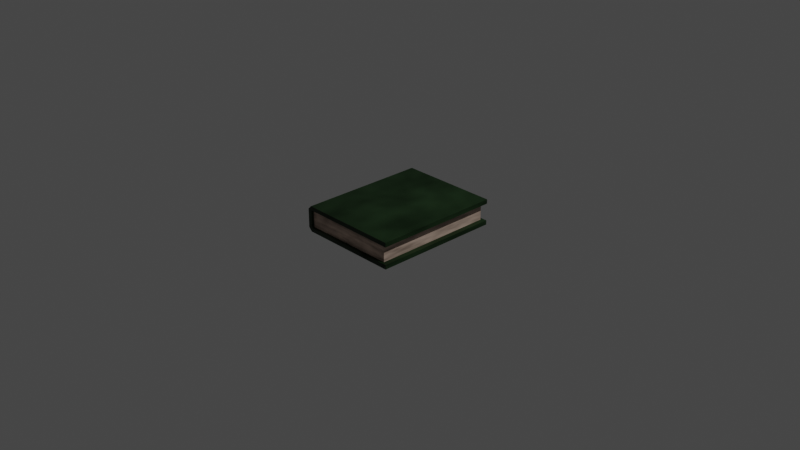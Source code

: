 # Source: Book3.blend  (saved by Blender 3.4.6; exported with 4.5.12 LTS)
import bpy
from mathutils import Matrix  # noqa: F401  (used for matrix-valued properties, if any)

bpy.ops.wm.read_factory_settings(use_empty=True)
scene = bpy.context.scene
scene.name = 'Scene'

# ---- collections
col_collection = bpy.data.collections.new('Collection'); scene.collection.children.link(col_collection)

# ---- materials (node trees are filled in below, after node groups)
mat_material = bpy.data.materials.new('Material')
mat_material.alpha_threshold = 0.0
mat_material.use_transparent_shadow = False
mat_material.roughness = 0.5
mat_material.line_color = (0.0, 0.0, 0.0, 1.0)
mat_material_001 = bpy.data.materials.new('Material.001')
mat_material_001.use_transparent_shadow = False

# ---- material node trees
mat_material.use_nodes = True; mat_material.node_tree.nodes.clear()
_N = mat_material.node_tree.nodes; _L = mat_material.node_tree.links
n0 = _N.new('ShaderNodeBsdfPrincipled'); n0.name = 'Principled BSDF'; n0.location = (10, 300)
n0.distribution = 'GGX'
n0.subsurface_method = 'RANDOM_WALK_SKIN'
n0.inputs[0].default_value = (1.0, 0.7534, 0.6071, 1.0)
n0.inputs[2].default_value = 0.3691
n0.inputs[3].default_value = 1.45
n0.inputs[27].default_value = (0.0, 0.0, 0.0, 1.0)
n0.inputs[28].default_value = 1.0
n1 = _N.new('ShaderNodeMixShader'); n1.name = 'Mix Shader'; n1.location = (351, 347)
n2 = _N.new('ShaderNodeOutputMaterial'); n2.name = 'Material Output'; n2.location = (576, 320)
n3 = _N.new('ShaderNodeTexNoise'); n3.name = 'Noise Texture'; n3.location = (-158, 511)
n3.inputs[2].default_value = 3.3
n3.inputs[3].default_value = 1.8
n3.inputs[4].default_value = 0.7467
n3.inputs[8].default_value = 0.1
_L.new(n1.outputs[0], n2.inputs[0])
_L.new(n0.outputs[0], n1.inputs[1])
_L.new(n3.outputs[0], n1.inputs[0])
n2.is_active_output = True
mat_material_001.use_nodes = True; mat_material_001.node_tree.nodes.clear()
_N = mat_material_001.node_tree.nodes; _L = mat_material_001.node_tree.links
n0 = _N.new('ShaderNodeBsdfPrincipled'); n0.name = 'Principled BSDF'; n0.location = (10, 300)
n0.distribution = 'GGX'
n0.subsurface_method = 'RANDOM_WALK_SKIN'
n0.inputs[0].default_value = (0.01702, 0.04798, 0.01447, 1.0)
n0.inputs[2].default_value = 0.3691
n0.inputs[3].default_value = 1.45
n0.inputs[27].default_value = (0.0, 0.0, 0.0, 1.0)
n0.inputs[28].default_value = 1.0
n1 = _N.new('ShaderNodeMixShader'); n1.name = 'Mix Shader'; n1.location = (351, 347)
n2 = _N.new('ShaderNodeTexNoise'); n2.name = 'Noise Texture'; n2.location = (-158, 511)
n2.inputs[2].default_value = 2.2
n2.inputs[3].default_value = 1.8
n2.inputs[4].default_value = 0.7467
n2.inputs[8].default_value = 0.1
n3 = _N.new('ShaderNodeOutputMaterial'); n3.name = 'Material Output'; n3.location = (576, 320)
_L.new(n1.outputs[0], n3.inputs[0])
_L.new(n0.outputs[0], n1.inputs[1])
_L.new(n2.outputs[0], n1.inputs[0])
n3.is_active_output = True

# ---- world
world_world = bpy.data.worlds.new('World'); scene.world = world_world
world_world.use_nodes = True; world_world.node_tree.nodes.clear()
_N = world_world.node_tree.nodes; _L = world_world.node_tree.links
n0 = _N.new('ShaderNodeOutputWorld'); n0.name = 'World Output'; n0.location = (300, 300)
n1 = _N.new('ShaderNodeBackground'); n1.name = 'Background'; n1.location = (10, 300)
n1.inputs[0].default_value = (0.05088, 0.05088, 0.05088, 1.0)
_L.new(n1.outputs[0], n0.inputs[0])
n0.is_active_output = True
world_world.color = (0.05088, 0.05088, 0.05088)
world_world.use_sun_shadow = False
world_world.sun_shadow_jitter_overblur = 0.0

# ---- cameras
cam_camera = bpy.data.cameras.new('Camera')
cam_camera.clip_end = 100.0
cam_camera.ortho_scale = 7.314

# ---- lights
light_light = bpy.data.lights.new('Light', 'POINT')
light_light.transmission_factor = 0.0
light_light.energy = 1000.0
light_light.shadow_soft_size = 0.1
light_light.shadow_maximum_resolution = 0.006
light_light.use_absolute_resolution = True

# ---- meshes
me_cube = bpy.data.meshes.new('Cube')
me_cube.from_pydata([(0.7034, 0.8902, 0.1224), (0.7034, 0.8902, -0.1224), (0.7034, -0.8902, 0.1224), (0.7034, -0.8902, -0.1224), (-0.7034, 0.8902, 0.07604), (-0.6571, 0.8902, 0.1224), (-0.6571, 0.8902, -0.1224), (-0.7034, 0.8902, -0.07604), (-0.6571, -0.8902, 0.1224), (-0.7034, -0.8902, 0.07604), (-0.7034, -0.8902, -0.07604), (-0.6571, -0.8902, -0.1224)], [], [(3, 2, 8, 9, 10, 11), (1, 0, 2, 3), (6, 7, 4, 5, 0, 1)])
_uv = me_cube.uv_layers.new(name='UVMap')
_uv.uv.foreach_set('vector', [0.375, 0.75, 0.625, 0.75, 0.625, 0.9918, 0.5777, 1.0, 0.4223, 1.0, 0.375, 0.9918, 0.375, 0.5, 0.625, 0.5, 0.625, 0.75, 0.375, 0.75, 0.375, 0.2582, 0.4223, 0.25, 0.5777, 0.25, 0.625, 0.2582, 0.625, 0.5, 0.375, 0.5])
me_cube.materials.append(mat_material)
me_cube.use_mirror_vertex_groups = False
me_cube.update()
me_cube_001 = bpy.data.meshes.new('Cube.001')
me_cube_001.from_pydata([(0.7004, 0.9489, 0.2275), (0.7004, 0.9489, -0.1304), (0.7004, -0.9489, 0.2275), (0.7004, -0.9489, -0.1304), (-0.7353, 0.9489, 0.1781), (-0.6859, 0.9489, 0.2275), (-0.6859, 0.9489, -0.1304), (-0.7353, 0.9489, -0.08105), (-0.6859, -0.9489, 0.2275), (-0.7353, -0.9489, 0.1781), (-0.7353, -0.9489, -0.08105), (-0.6859, -0.9489, -0.1304), (0.7004, 0.9489, 0.1675), (0.7004, 0.9489, -0.07044), (0.7004, -0.9489, 0.1675), (0.7004, -0.9489, -0.07044), (-0.6799, 0.9489, 0.1551), (-0.663, 0.9489, 0.172), (-0.663, 0.9489, -0.07501), (-0.6799, 0.9489, -0.05809), (-0.663, -0.9489, 0.172), (-0.6799, -0.9489, 0.1551), (-0.6799, -0.9489, -0.05809), (-0.663, -0.9489, -0.07501)], [], [(6, 1, 3, 11), (0, 5, 8, 2), (10, 9, 4, 7), (6, 11, 10, 7), (8, 5, 4, 9), (18, 23, 15, 13), (12, 14, 20, 17), (22, 19, 16, 21), (18, 19, 22, 23), (20, 21, 16, 17), (0, 2, 14, 12), (3, 1, 13, 15), (6, 7, 19, 18), (10, 11, 23, 22), (8, 9, 21, 20), (4, 5, 17, 16), (1, 6, 18, 13), (7, 4, 16, 19), (5, 0, 12, 17), (9, 10, 22, 21), (2, 8, 20, 14), (11, 3, 15, 23)])
me_cube_001.polygons.foreach_set('material_index', [1, 1, 1, 1, 1, 1, 1, 1, 1, 1, 1, 1, 1, 1, 1, 1, 1, 1, 1, 1, 1, 1])
_uv = me_cube_001.uv_layers.new(name='UVMap')
_uv.uv.foreach_set('vector', [0.1332, 0.5, 0.375, 0.5, 0.375, 0.75, 0.1332, 0.75, 0.625, 0.5, 0.8668, 0.5, 0.8668, 0.75, 0.625, 0.75, 0.4223, 0.0, 0.5777, 0.0, 0.5777, 0.25, 0.4223, 0.25, 0.1332, 0.5, 0.1332, 0.75, 0.125, 0.75, 0.125, 0.5, 0.625, 0.0, 0.625, 0.25, 0.5777, 0.25, 0.5777, 0.0, 0.1332, 0.5, 0.1332, 0.75, 0.375, 0.75, 0.375, 0.5, 0.625, 0.5, 0.625, 0.75, 0.8668, 0.75, 0.8668, 0.5, 0.4223, 0.0, 0.4223, 0.25, 0.5777, 0.25, 0.5777, 0.0, 0.1332, 0.5, 0.125, 0.5, 0.125, 0.75, 0.1332, 0.75, 0.625, 0.0, 0.5777, 0.0, 0.5777, 0.25, 0.625, 0.25, 0.625, 0.5, 0.625, 0.75, 0.625, 0.75, 0.625, 0.5, 0.375, 0.75, 0.375, 0.5, 0.375, 0.5, 0.375, 0.75, 0.1332, 0.5, 0.125, 0.5, 0.125, 0.5, 0.1332, 0.5, 0.125, 0.75, 0.1332, 0.75, 0.1332, 0.75, 0.125, 0.75, 0.625, 0.0, 0.5777, 0.0, 0.5777, 0.0, 0.625, 0.0, 0.5777, 0.25, 0.625, 0.25, 0.625, 0.25, 0.5777, 0.25, 0.375, 0.5, 0.1332, 0.5, 0.1332, 0.5, 0.375, 0.5, 0.4223, 0.25, 0.5777, 0.25, 0.5777, 0.25, 0.4223, 0.25, 0.8668, 0.5, 0.625, 0.5, 0.625, 0.5, 0.8668, 0.5, 0.5777, 0.0, 0.4223, 0.0, 0.4223, 0.0, 0.5777, 0.0, 0.625, 0.75, 0.8668, 0.75, 0.8668, 0.75, 0.625, 0.75, 0.1332, 0.75, 0.375, 0.75, 0.375, 0.75, 0.1332, 0.75])
me_cube_001.materials.append(mat_material)
me_cube_001.materials.append(mat_material_001)
me_cube_001.use_mirror_vertex_groups = False
me_cube_001.update()

# ---- objects
ob_cube = bpy.data.objects.new('Cube', me_cube)
ob_light = bpy.data.objects.new('Light', light_light)
ob_camera = bpy.data.objects.new('Camera', cam_camera)
ob_cube_001 = bpy.data.objects.new('Cube.001', me_cube_001)

# ---- transforms, parenting, visibility, modifiers, constraints
ob_cube.location = (-0.02857, -2.257e-10, 0.03956)
ob_cube.scale = (0.7522, 0.7522, 0.9271)
ob_cube.lock_rotations_4d = False
ob_cube.empty_display_type = 'ARROWS'
ob_cube.lineart.crease_threshold = 0.0
ob_light.location = (4.076, 1.005, 5.904)
ob_light.rotation_euler = (0.6503, 0.05522, 1.866)
ob_light.lock_rotations_4d = False
ob_light.empty_display_type = 'ARROWS'
ob_light.color = (0.0, 0.0, 0.0, 0.0)
ob_light.lineart.crease_threshold = 0.0
ob_camera.location = (7.359, -6.926, 4.958)
ob_camera.rotation_euler = (1.109, 0.0, 0.8149)
ob_camera.lock_rotations_4d = False
ob_camera.empty_display_type = 'ARROWS'
ob_camera.color = (0.0, 0.0, 0.0, 0.0)
ob_camera.display_type = 'WIRE'
ob_camera.lineart.crease_threshold = 0.0
ob_cube_001.location = (0.0, 0.0, 0.0)
ob_cube_001.scale = (0.7928, 0.7375, 0.7928)
ob_cube_001.lock_rotations_4d = False
ob_cube_001.empty_display_type = 'ARROWS'
ob_cube_001.lineart.crease_threshold = 0.0

# ---- collection membership
col_collection.objects.link(ob_cube)
col_collection.objects.link(ob_light)
col_collection.objects.link(ob_camera)
col_collection.objects.link(ob_cube_001)

# ---- scene / render settings (as saved in the file)
scene.camera = ob_camera
scene.frame_start = 1; scene.frame_end = 250; scene.frame_set(1)
scene.render.engine = 'BLENDER_EEVEE_NEXT'
scene.cycles.sampling_pattern = 'TABULATED_SOBOL'
scene.cycles.use_light_tree = False
scene.view_settings.view_transform = 'Filmic'
bpy.context.view_layer.update()
